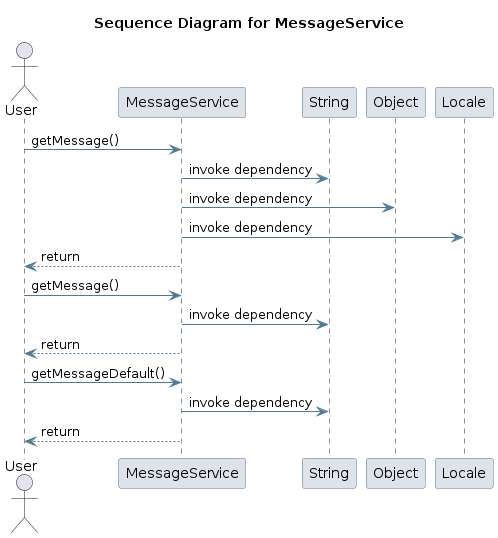

The diagram above was rendered by PlantUML. Its source (embedded in the PNG):
@startuml
skinparam sequence {
 ArrowColor #4D7A97 
 ParticipantBorderColor #4D7A97 
 ParticipantBackgroundColor #DEE3E9 
}
title Sequence Diagram for MessageService

actor User
User -> MessageService: getMessage()
participant String
MessageService -> String: invoke dependency
participant Object
MessageService -> Object: invoke dependency
participant Locale
MessageService -> Locale: invoke dependency
MessageService --> User : return
User -> MessageService: getMessage()
MessageService -> String: invoke dependency
MessageService --> User : return
User -> MessageService: getMessageDefault()
MessageService -> String: invoke dependency
MessageService --> User : return
@enduml